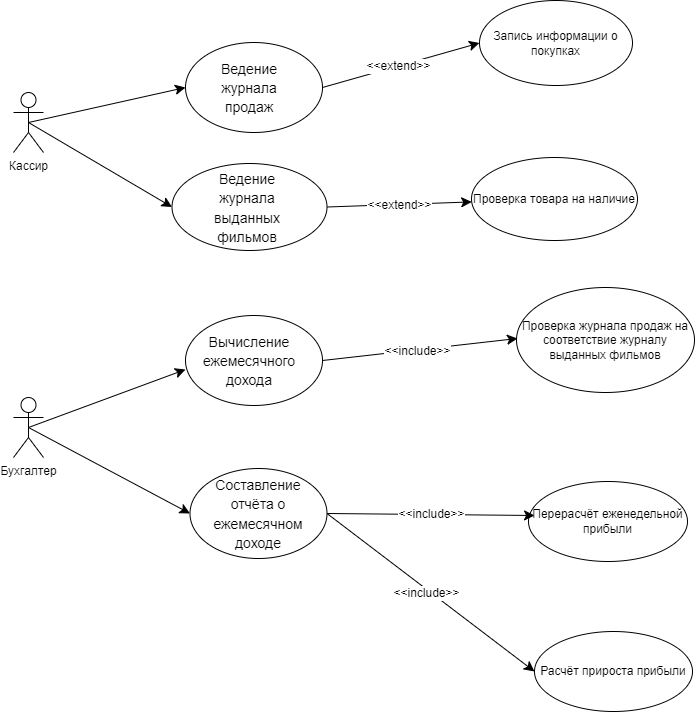

The diagram above was exported from draw.io. Its source (the exported page's mxGraphModel, read from the mxfile embedded in the PNG):
<mxGraphModel dx="1834" dy="1230" grid="0" gridSize="10" guides="1" tooltips="1" connect="1" arrows="1" fold="1" page="0" pageScale="1" pageWidth="827" pageHeight="1169" math="0" shadow="0">
  <root>
    <mxCell id="0" />
    <mxCell id="1" parent="0" />
    <mxCell id="ZKx90DEJcj7P-GvfSuTV-12" style="edgeStyle=none;curved=1;rounded=0;orthogonalLoop=1;jettySize=auto;html=1;exitX=0.5;exitY=0.5;exitDx=0;exitDy=0;exitPerimeter=0;entryX=0;entryY=0.5;entryDx=0;entryDy=0;fontSize=12;startSize=8;endSize=8;" edge="1" parent="1" source="ZKx90DEJcj7P-GvfSuTV-1" target="ZKx90DEJcj7P-GvfSuTV-5">
      <mxGeometry relative="1" as="geometry" />
    </mxCell>
    <mxCell id="ZKx90DEJcj7P-GvfSuTV-33" style="edgeStyle=none;curved=1;rounded=0;orthogonalLoop=1;jettySize=auto;html=1;exitX=0.5;exitY=0.5;exitDx=0;exitDy=0;exitPerimeter=0;entryX=0;entryY=0.5;entryDx=0;entryDy=0;fontSize=12;startSize=8;endSize=8;" edge="1" parent="1" source="ZKx90DEJcj7P-GvfSuTV-1" target="ZKx90DEJcj7P-GvfSuTV-7">
      <mxGeometry relative="1" as="geometry" />
    </mxCell>
    <mxCell id="ZKx90DEJcj7P-GvfSuTV-1" value="Кассир" style="shape=umlActor;verticalLabelPosition=bottom;verticalAlign=top;html=1;outlineConnect=0;" vertex="1" parent="1">
      <mxGeometry x="-109" y="-124" width="30" height="60" as="geometry" />
    </mxCell>
    <mxCell id="ZKx90DEJcj7P-GvfSuTV-30" style="edgeStyle=none;curved=1;rounded=0;orthogonalLoop=1;jettySize=auto;html=1;exitX=0.5;exitY=0.5;exitDx=0;exitDy=0;exitPerimeter=0;entryX=0;entryY=0.5;entryDx=0;entryDy=0;fontSize=12;startSize=8;endSize=8;" edge="1" parent="1" source="ZKx90DEJcj7P-GvfSuTV-2" target="ZKx90DEJcj7P-GvfSuTV-19">
      <mxGeometry relative="1" as="geometry" />
    </mxCell>
    <mxCell id="ZKx90DEJcj7P-GvfSuTV-2" value="Бухгалтер" style="shape=umlActor;verticalLabelPosition=bottom;verticalAlign=top;html=1;outlineConnect=0;" vertex="1" parent="1">
      <mxGeometry x="-109" y="181" width="30" height="60" as="geometry" />
    </mxCell>
    <mxCell id="ZKx90DEJcj7P-GvfSuTV-35" style="edgeStyle=none;curved=1;rounded=0;orthogonalLoop=1;jettySize=auto;html=1;exitX=1;exitY=0.5;exitDx=0;exitDy=0;entryX=0;entryY=0.5;entryDx=0;entryDy=0;fontSize=12;startSize=8;endSize=8;" edge="1" parent="1" source="ZKx90DEJcj7P-GvfSuTV-5" target="ZKx90DEJcj7P-GvfSuTV-34">
      <mxGeometry relative="1" as="geometry" />
    </mxCell>
    <mxCell id="ZKx90DEJcj7P-GvfSuTV-36" value="&amp;lt;&amp;lt;extend&amp;gt;&amp;gt;" style="edgeLabel;html=1;align=center;verticalAlign=middle;resizable=0;points=[];fontSize=12;" vertex="1" connectable="0" parent="ZKx90DEJcj7P-GvfSuTV-35">
      <mxGeometry x="-0.0454" relative="1" as="geometry">
        <mxPoint as="offset" />
      </mxGeometry>
    </mxCell>
    <mxCell id="ZKx90DEJcj7P-GvfSuTV-5" value="" style="ellipse;whiteSpace=wrap;html=1;" vertex="1" parent="1">
      <mxGeometry x="63" y="-174" width="137" height="90" as="geometry" />
    </mxCell>
    <mxCell id="ZKx90DEJcj7P-GvfSuTV-6" value="&lt;div style=&quot;&quot;&gt;&lt;span style=&quot;font-size: 14px; background-color: initial;&quot;&gt;Ведение журнала продаж&lt;/span&gt;&lt;/div&gt;" style="text;html=1;align=center;verticalAlign=middle;whiteSpace=wrap;rounded=0;fontSize=16;" vertex="1" parent="1">
      <mxGeometry x="77" y="-155.5" width="100" height="53" as="geometry" />
    </mxCell>
    <mxCell id="ZKx90DEJcj7P-GvfSuTV-38" style="edgeStyle=none;curved=1;rounded=0;orthogonalLoop=1;jettySize=auto;html=1;exitX=1;exitY=0.5;exitDx=0;exitDy=0;fontSize=12;startSize=8;endSize=8;" edge="1" parent="1" source="ZKx90DEJcj7P-GvfSuTV-7" target="ZKx90DEJcj7P-GvfSuTV-37">
      <mxGeometry relative="1" as="geometry" />
    </mxCell>
    <mxCell id="ZKx90DEJcj7P-GvfSuTV-39" value="&amp;lt;&amp;lt;extend&amp;gt;&amp;gt;" style="edgeLabel;html=1;align=center;verticalAlign=middle;resizable=0;points=[];fontSize=12;" vertex="1" connectable="0" parent="ZKx90DEJcj7P-GvfSuTV-38">
      <mxGeometry x="-0.0123" y="-1" relative="1" as="geometry">
        <mxPoint as="offset" />
      </mxGeometry>
    </mxCell>
    <mxCell id="ZKx90DEJcj7P-GvfSuTV-7" value="" style="ellipse;whiteSpace=wrap;html=1;" vertex="1" parent="1">
      <mxGeometry x="49.5" y="-53" width="155" height="87" as="geometry" />
    </mxCell>
    <mxCell id="ZKx90DEJcj7P-GvfSuTV-8" value="&lt;font style=&quot;font-size: 14px;&quot;&gt;Ведение журнала выданных фильмов&lt;/font&gt;" style="text;html=1;align=center;verticalAlign=middle;whiteSpace=wrap;rounded=0;fontSize=16;" vertex="1" parent="1">
      <mxGeometry x="73" y="-30.5" width="104" height="42" as="geometry" />
    </mxCell>
    <mxCell id="ZKx90DEJcj7P-GvfSuTV-25" style="edgeStyle=none;curved=1;rounded=0;orthogonalLoop=1;jettySize=auto;html=1;exitX=1;exitY=0.5;exitDx=0;exitDy=0;fontSize=12;startSize=8;endSize=8;" edge="1" parent="1" source="ZKx90DEJcj7P-GvfSuTV-17">
      <mxGeometry relative="1" as="geometry">
        <mxPoint x="395" y="122" as="targetPoint" />
      </mxGeometry>
    </mxCell>
    <mxCell id="ZKx90DEJcj7P-GvfSuTV-32" value="&amp;lt;&amp;lt;include&amp;gt;&amp;gt;" style="edgeLabel;html=1;align=center;verticalAlign=middle;resizable=0;points=[];fontSize=12;" vertex="1" connectable="0" parent="ZKx90DEJcj7P-GvfSuTV-25">
      <mxGeometry x="-0.0265" y="-1" relative="1" as="geometry">
        <mxPoint x="-1" as="offset" />
      </mxGeometry>
    </mxCell>
    <mxCell id="ZKx90DEJcj7P-GvfSuTV-17" value="" style="ellipse;whiteSpace=wrap;html=1;" vertex="1" parent="1">
      <mxGeometry x="63" y="99" width="137" height="90" as="geometry" />
    </mxCell>
    <mxCell id="ZKx90DEJcj7P-GvfSuTV-18" value="&lt;div style=&quot;&quot;&gt;&lt;span style=&quot;font-size: 14px; background-color: initial;&quot;&gt;Вычисление ежемесячного дохода&lt;/span&gt;&lt;/div&gt;" style="text;html=1;align=center;verticalAlign=middle;whiteSpace=wrap;rounded=0;fontSize=16;" vertex="1" parent="1">
      <mxGeometry x="77" y="117.5" width="100" height="53" as="geometry" />
    </mxCell>
    <mxCell id="ZKx90DEJcj7P-GvfSuTV-44" style="edgeStyle=none;curved=1;rounded=0;orthogonalLoop=1;jettySize=auto;html=1;exitX=1;exitY=0.5;exitDx=0;exitDy=0;entryX=0;entryY=0.5;entryDx=0;entryDy=0;fontSize=12;startSize=8;endSize=8;" edge="1" parent="1" source="ZKx90DEJcj7P-GvfSuTV-19" target="ZKx90DEJcj7P-GvfSuTV-43">
      <mxGeometry relative="1" as="geometry" />
    </mxCell>
    <mxCell id="ZKx90DEJcj7P-GvfSuTV-45" value="&amp;lt;&amp;lt;include&amp;gt;&amp;gt;" style="edgeLabel;html=1;align=center;verticalAlign=middle;resizable=0;points=[];fontSize=12;" vertex="1" connectable="0" parent="ZKx90DEJcj7P-GvfSuTV-44">
      <mxGeometry x="-0.0213" y="-3" relative="1" as="geometry">
        <mxPoint x="-1" as="offset" />
      </mxGeometry>
    </mxCell>
    <mxCell id="ZKx90DEJcj7P-GvfSuTV-19" value="" style="ellipse;whiteSpace=wrap;html=1;" vertex="1" parent="1">
      <mxGeometry x="67.5" y="252" width="137" height="90" as="geometry" />
    </mxCell>
    <mxCell id="ZKx90DEJcj7P-GvfSuTV-20" value="&lt;div style=&quot;&quot;&gt;&lt;span style=&quot;font-size: 14px; background-color: initial;&quot;&gt;Составление отчёта о ежемесячном доходе&lt;/span&gt;&lt;/div&gt;" style="text;html=1;align=center;verticalAlign=middle;whiteSpace=wrap;rounded=0;fontSize=16;" vertex="1" parent="1">
      <mxGeometry x="86" y="270.5" width="100" height="53" as="geometry" />
    </mxCell>
    <mxCell id="ZKx90DEJcj7P-GvfSuTV-26" value="Проверка журнала продаж на соответствие журналу выданных фильмов" style="ellipse;whiteSpace=wrap;html=1;" vertex="1" parent="1">
      <mxGeometry x="394" y="71" width="178" height="105" as="geometry" />
    </mxCell>
    <mxCell id="ZKx90DEJcj7P-GvfSuTV-29" style="edgeStyle=none;curved=1;rounded=0;orthogonalLoop=1;jettySize=auto;html=1;exitX=0.5;exitY=0.5;exitDx=0;exitDy=0;exitPerimeter=0;entryX=0;entryY=0.6;entryDx=0;entryDy=0;entryPerimeter=0;fontSize=12;startSize=8;endSize=8;" edge="1" parent="1" source="ZKx90DEJcj7P-GvfSuTV-2" target="ZKx90DEJcj7P-GvfSuTV-17">
      <mxGeometry relative="1" as="geometry" />
    </mxCell>
    <mxCell id="ZKx90DEJcj7P-GvfSuTV-34" value="Запись информации о покупках" style="ellipse;whiteSpace=wrap;html=1;" vertex="1" parent="1">
      <mxGeometry x="357" y="-216" width="153" height="85" as="geometry" />
    </mxCell>
    <mxCell id="ZKx90DEJcj7P-GvfSuTV-37" value="Проверка товара на наличие" style="ellipse;whiteSpace=wrap;html=1;" vertex="1" parent="1">
      <mxGeometry x="349" y="-59" width="166" height="83" as="geometry" />
    </mxCell>
    <mxCell id="ZKx90DEJcj7P-GvfSuTV-40" value="Перерасчёт еженедельной прибыли" style="ellipse;whiteSpace=wrap;html=1;" vertex="1" parent="1">
      <mxGeometry x="406" y="265" width="159" height="80" as="geometry" />
    </mxCell>
    <mxCell id="ZKx90DEJcj7P-GvfSuTV-41" style="edgeStyle=none;curved=1;rounded=0;orthogonalLoop=1;jettySize=auto;html=1;exitX=1;exitY=0.5;exitDx=0;exitDy=0;entryX=0.038;entryY=0.425;entryDx=0;entryDy=0;entryPerimeter=0;fontSize=12;startSize=8;endSize=8;" edge="1" parent="1" source="ZKx90DEJcj7P-GvfSuTV-19" target="ZKx90DEJcj7P-GvfSuTV-40">
      <mxGeometry relative="1" as="geometry" />
    </mxCell>
    <mxCell id="ZKx90DEJcj7P-GvfSuTV-42" value="&amp;lt;&amp;lt;include&amp;gt;&amp;gt;" style="edgeLabel;html=1;align=center;verticalAlign=middle;resizable=0;points=[];fontSize=12;" vertex="1" connectable="0" parent="ZKx90DEJcj7P-GvfSuTV-41">
      <mxGeometry x="0.0069" y="1" relative="1" as="geometry">
        <mxPoint as="offset" />
      </mxGeometry>
    </mxCell>
    <mxCell id="ZKx90DEJcj7P-GvfSuTV-43" value="Расчёт прироста прибыли" style="ellipse;whiteSpace=wrap;html=1;" vertex="1" parent="1">
      <mxGeometry x="412" y="415" width="158" height="80" as="geometry" />
    </mxCell>
  </root>
</mxGraphModel>